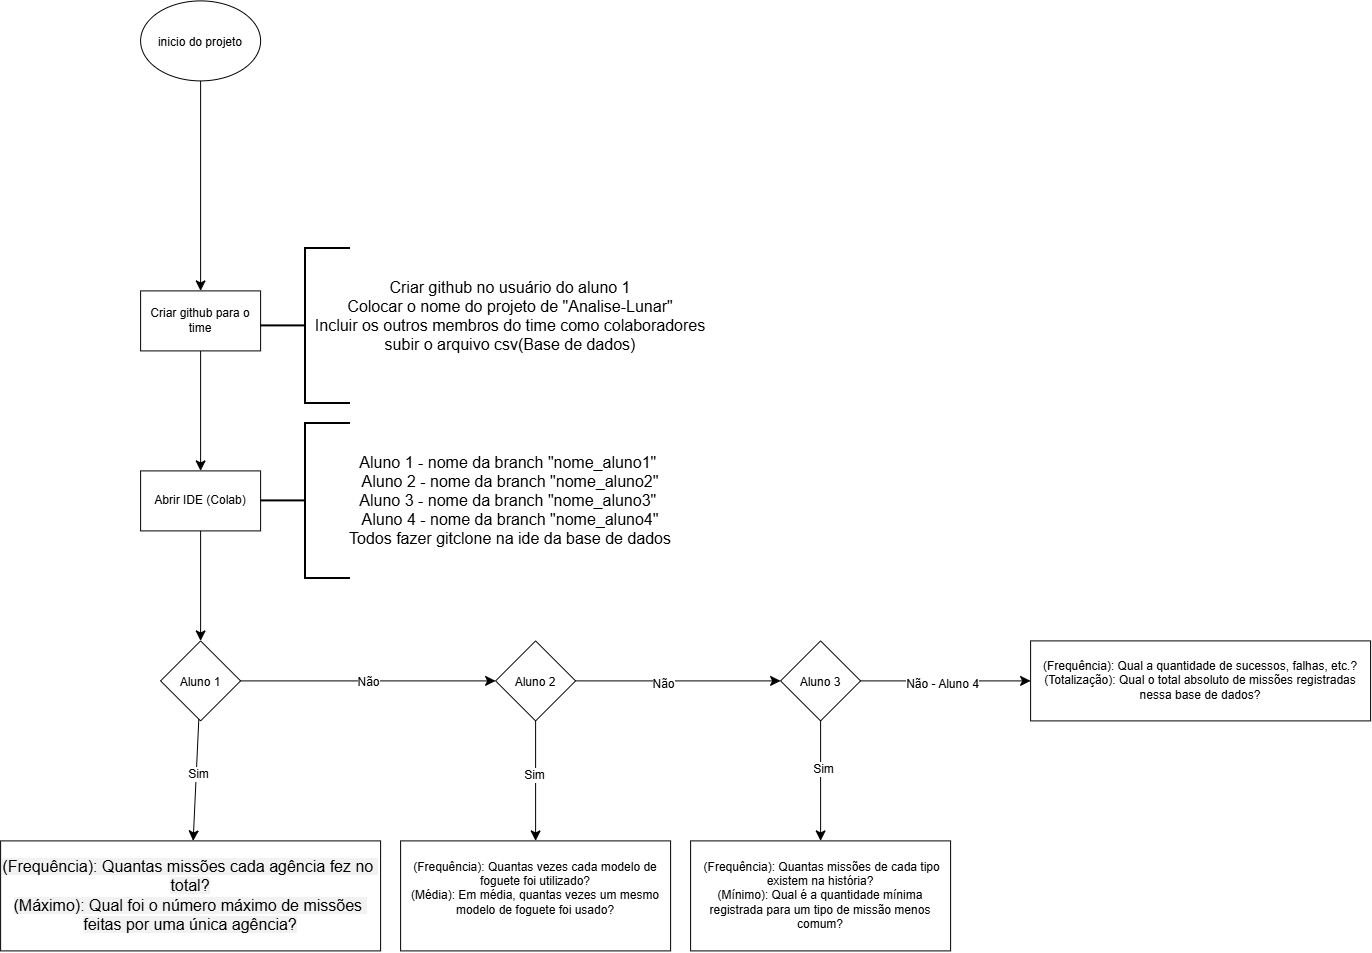

The diagram above was exported from draw.io. Its source (the exported page's mxGraphModel, read from the mxfile embedded in the PNG):
<mxGraphModel dx="1375" dy="1558" grid="1" gridSize="10" guides="1" tooltips="1" connect="1" arrows="1" fold="1" page="1" pageScale="1" pageWidth="827" pageHeight="1169" math="0" shadow="0">
  <root>
    <mxCell id="0" />
    <mxCell id="1" parent="0" />
    <mxCell id="Qow6QjV3DdX_-_qzrtpx-3" edge="1" parent="1" source="Qow6QjV3DdX_-_qzrtpx-1" style="edgeStyle=none;curved=1;rounded=0;orthogonalLoop=1;jettySize=auto;html=1;fontSize=12;startSize=8;endSize=8;" target="Qow6QjV3DdX_-_qzrtpx-2" value="">
      <mxGeometry relative="1" as="geometry" />
    </mxCell>
    <mxCell id="Qow6QjV3DdX_-_qzrtpx-1" parent="1" style="ellipse;whiteSpace=wrap;html=1;shapeInside=1;" value="inicio do projeto" vertex="1">
      <mxGeometry height="80" width="120" x="260" y="110" as="geometry" />
    </mxCell>
    <mxCell id="Qow6QjV3DdX_-_qzrtpx-8" edge="1" parent="1" source="Qow6QjV3DdX_-_qzrtpx-2" style="edgeStyle=none;curved=1;rounded=0;orthogonalLoop=1;jettySize=auto;html=1;fontSize=12;startSize=8;endSize=8;" target="Qow6QjV3DdX_-_qzrtpx-7" value="">
      <mxGeometry relative="1" as="geometry" />
    </mxCell>
    <mxCell id="Qow6QjV3DdX_-_qzrtpx-2" parent="1" style="whiteSpace=wrap;html=1;" value="Criar github para o time" vertex="1">
      <mxGeometry height="60" width="120" x="260" y="400" as="geometry" />
    </mxCell>
    <mxCell id="Qow6QjV3DdX_-_qzrtpx-6" parent="1" style="text;html=1;whiteSpace=wrap;strokeColor=none;fillColor=none;align=center;verticalAlign=middle;rounded=0;fontSize=16;" value="Criar github no usuário do aluno 1&lt;div&gt;Colocar o nome do projeto de &quot;Analise-Lunar&quot;&lt;/div&gt;&lt;div&gt;Incluir os outros membros do time como colaboradores&lt;/div&gt;&lt;div&gt;subir o arquivo csv(Base de dados)&lt;/div&gt;&lt;div&gt;&lt;br&gt;&lt;/div&gt;" vertex="1">
      <mxGeometry height="230" width="460" x="400" y="320" as="geometry" />
    </mxCell>
    <mxCell id="Qow6QjV3DdX_-_qzrtpx-16" edge="1" parent="1" source="Qow6QjV3DdX_-_qzrtpx-7" style="edgeStyle=none;curved=1;rounded=0;orthogonalLoop=1;jettySize=auto;html=1;fontSize=12;startSize=8;endSize=8;" target="Qow6QjV3DdX_-_qzrtpx-15" value="">
      <mxGeometry relative="1" as="geometry" />
    </mxCell>
    <mxCell id="Qow6QjV3DdX_-_qzrtpx-7" parent="1" style="whiteSpace=wrap;html=1;" value="Abrir IDE (Colab)" vertex="1">
      <mxGeometry height="60" width="120" x="260" y="580" as="geometry" />
    </mxCell>
    <mxCell id="Qow6QjV3DdX_-_qzrtpx-9" parent="1" style="text;html=1;whiteSpace=wrap;strokeColor=none;fillColor=none;align=center;verticalAlign=middle;rounded=0;fontSize=16;" value="&lt;div&gt;Aluno 1 - nome da branch &quot;nome_aluno1&quot;&amp;nbsp;&lt;/div&gt;&lt;div&gt;Aluno 2 -&amp;nbsp;&lt;span style=&quot;background-color: transparent; color: light-dark(rgb(0, 0, 0), rgb(255, 255, 255));&quot;&gt;nome da branch &quot;nome_aluno2&quot;&lt;/span&gt;&lt;/div&gt;&lt;div&gt;Aluno 3 -&amp;nbsp;&lt;span style=&quot;background-color: transparent; color: light-dark(rgb(0, 0, 0), rgb(255, 255, 255));&quot;&gt;nome da branch &quot;nome_aluno3&quot;&lt;/span&gt;&lt;span style=&quot;background-color: transparent; color: light-dark(rgb(0, 0, 0), rgb(255, 255, 255));&quot;&gt;&amp;nbsp;&lt;/span&gt;&lt;/div&gt;&lt;div&gt;Aluno 4 -&amp;nbsp;&lt;span style=&quot;background-color: transparent; color: light-dark(rgb(0, 0, 0), rgb(255, 255, 255));&quot;&gt;nome da branch &quot;nome_aluno4&quot;&lt;/span&gt;&lt;/div&gt;&lt;div&gt;&lt;span style=&quot;background-color: transparent; color: light-dark(rgb(0, 0, 0), rgb(255, 255, 255));&quot;&gt;Todos fazer gitclone na ide da base de dados&lt;/span&gt;&lt;/div&gt;" vertex="1">
      <mxGeometry height="230" width="460" x="400" y="495" as="geometry" />
    </mxCell>
    <mxCell id="Qow6QjV3DdX_-_qzrtpx-11" parent="1" style="strokeWidth=2;html=1;shape=mxgraph.flowchart.annotation_2;align=left;labelPosition=right;pointerEvents=1;" value="" vertex="1">
      <mxGeometry height="155" width="90" x="380" y="357.5" as="geometry" />
    </mxCell>
    <mxCell id="Qow6QjV3DdX_-_qzrtpx-14" parent="1" style="strokeWidth=2;html=1;shape=mxgraph.flowchart.annotation_2;align=left;labelPosition=right;pointerEvents=1;" value="" vertex="1">
      <mxGeometry height="155" width="90" x="380" y="532.5" as="geometry" />
    </mxCell>
    <mxCell id="Qow6QjV3DdX_-_qzrtpx-18" edge="1" parent="1" source="Qow6QjV3DdX_-_qzrtpx-15" style="edgeStyle=none;curved=1;rounded=0;orthogonalLoop=1;jettySize=auto;html=1;fontSize=12;startSize=8;endSize=8;" target="Qow6QjV3DdX_-_qzrtpx-17" value="">
      <mxGeometry relative="1" as="geometry" />
    </mxCell>
    <mxCell id="Qow6QjV3DdX_-_qzrtpx-21" connectable="0" parent="Qow6QjV3DdX_-_qzrtpx-18" style="edgeLabel;html=1;align=center;verticalAlign=middle;resizable=0;points=[];fontSize=12;" value="Sim" vertex="1">
      <mxGeometry relative="1" x="-0.1077" y="1" as="geometry">
        <mxPoint as="offset" />
      </mxGeometry>
    </mxCell>
    <mxCell id="Qow6QjV3DdX_-_qzrtpx-23" edge="1" parent="1" source="Qow6QjV3DdX_-_qzrtpx-15" style="edgeStyle=none;curved=1;rounded=0;orthogonalLoop=1;jettySize=auto;html=1;fontSize=12;startSize=8;endSize=8;" target="Qow6QjV3DdX_-_qzrtpx-19" value="">
      <mxGeometry relative="1" as="geometry" />
    </mxCell>
    <mxCell id="Qow6QjV3DdX_-_qzrtpx-24" connectable="0" parent="Qow6QjV3DdX_-_qzrtpx-23" style="edgeLabel;html=1;align=center;verticalAlign=middle;resizable=0;points=[];fontSize=12;" value="Não" vertex="1">
      <mxGeometry relative="1" x="-0.0063" y="-1" as="geometry">
        <mxPoint as="offset" />
      </mxGeometry>
    </mxCell>
    <mxCell id="Qow6QjV3DdX_-_qzrtpx-15" parent="1" style="rhombus;whiteSpace=wrap;html=1;shapeInside=1;" value="Aluno 1" vertex="1">
      <mxGeometry height="80" width="80" x="280" y="750" as="geometry" />
    </mxCell>
    <mxCell id="Qow6QjV3DdX_-_qzrtpx-17" parent="1" style="whiteSpace=wrap;html=1;" value="&lt;span style=&quot;text-align: start; background-color: oklab(0.678923 0.00325415 -0.0111644 / 0.121569); color: oklab(0.964427 0.000418067 -0.00125384);&quot;&gt;&lt;font color=&quot;#000000&quot; face=&quot;gg sans, Noto Sans, Helvetica Neue, Helvetica, Arial, sans-serif&quot;&gt;&lt;span style=&quot;font-size: 16px; white-space-collapse: break-spaces;&quot;&gt;&lt;br&gt;&lt;/span&gt;&lt;/font&gt;&lt;/span&gt;&lt;div&gt;&lt;span style=&quot;text-align: start; background-color: oklab(0.678923 0.00325415 -0.0111644 / 0.121569); font-size: 16px; white-space-collapse: break-spaces; color: oklab(0.964427 0.000418067 -0.00125384);&quot;&gt;&lt;font color=&quot;#000000&quot; face=&quot;gg sans, Noto Sans, Helvetica Neue, Helvetica, Arial, sans-serif&quot;&gt;(Frequência): Quantas missões cada agência fez no total?&lt;br&gt;(Máximo): Qual foi o número máximo de missões feitas por uma única agência?&lt;/font&gt;&lt;/span&gt;&lt;span style=&quot;color: oklab(0.964427 0.000418067 -0.00125384); font-family: &amp;quot;gg sans&amp;quot;, &amp;quot;Noto Sans&amp;quot;, &amp;quot;Helvetica Neue&amp;quot;, Helvetica, Arial, sans-serif; font-size: 16px; text-align: start; white-space: break-spaces; background-color: oklab(0.678923 0.00325415 -0.0111644 / 0.121569);&quot;&gt;&lt;br&gt;&lt;/span&gt;&lt;/div&gt;&lt;div&gt;&lt;span style=&quot;color: oklab(0.964427 0.000418067 -0.00125384); font-family: &amp;quot;gg sans&amp;quot;, &amp;quot;Noto Sans&amp;quot;, &amp;quot;Helvetica Neue&amp;quot;, Helvetica, Arial, sans-serif; font-size: 16px; text-align: start; white-space: break-spaces; background-color: oklab(0.678923 0.00325415 -0.0111644 / 0.121569);&quot;&gt;&lt;br&gt;&lt;/span&gt;&lt;/div&gt;" vertex="1">
      <mxGeometry height="110" width="380" x="120" y="950" as="geometry" />
    </mxCell>
    <mxCell id="Qow6QjV3DdX_-_qzrtpx-26" edge="1" parent="1" source="Qow6QjV3DdX_-_qzrtpx-19" style="edgeStyle=none;curved=1;rounded=0;orthogonalLoop=1;jettySize=auto;html=1;fontSize=12;startSize=8;endSize=8;" target="Qow6QjV3DdX_-_qzrtpx-25" value="">
      <mxGeometry relative="1" as="geometry" />
    </mxCell>
    <mxCell id="Qow6QjV3DdX_-_qzrtpx-27" connectable="0" parent="Qow6QjV3DdX_-_qzrtpx-26" style="edgeLabel;html=1;align=center;verticalAlign=middle;resizable=0;points=[];fontSize=12;" value="Não" vertex="1">
      <mxGeometry relative="1" x="-0.1492" y="-3" as="geometry">
        <mxPoint as="offset" />
      </mxGeometry>
    </mxCell>
    <mxCell id="Qow6QjV3DdX_-_qzrtpx-29" edge="1" parent="1" source="Qow6QjV3DdX_-_qzrtpx-19" style="edgeStyle=none;curved=1;rounded=0;orthogonalLoop=1;jettySize=auto;html=1;fontSize=12;startSize=8;endSize=8;" target="Qow6QjV3DdX_-_qzrtpx-28" value="">
      <mxGeometry relative="1" as="geometry" />
    </mxCell>
    <mxCell id="Qow6QjV3DdX_-_qzrtpx-36" connectable="0" parent="Qow6QjV3DdX_-_qzrtpx-29" style="edgeLabel;html=1;align=center;verticalAlign=middle;resizable=0;points=[];fontSize=12;" value="Sim" vertex="1">
      <mxGeometry relative="1" x="-0.1281" y="-2" as="geometry">
        <mxPoint y="1" as="offset" />
      </mxGeometry>
    </mxCell>
    <mxCell id="Qow6QjV3DdX_-_qzrtpx-19" parent="1" style="rhombus;whiteSpace=wrap;html=1;shapeInside=1;" value="Aluno 2&lt;div&gt;&lt;br/&gt;&lt;/div&gt;" vertex="1">
      <mxGeometry height="80" width="80" x="615" y="750" as="geometry" />
    </mxCell>
    <mxCell id="Qow6QjV3DdX_-_qzrtpx-31" edge="1" parent="1" source="Qow6QjV3DdX_-_qzrtpx-25" style="edgeStyle=none;curved=1;rounded=0;orthogonalLoop=1;jettySize=auto;html=1;fontSize=12;startSize=8;endSize=8;" target="Qow6QjV3DdX_-_qzrtpx-30" value="">
      <mxGeometry relative="1" as="geometry" />
    </mxCell>
    <mxCell id="Qow6QjV3DdX_-_qzrtpx-37" connectable="0" parent="Qow6QjV3DdX_-_qzrtpx-31" style="edgeLabel;html=1;align=center;verticalAlign=middle;resizable=0;points=[];fontSize=12;" value="Sim" vertex="1">
      <mxGeometry relative="1" x="-0.2048" y="2" as="geometry">
        <mxPoint as="offset" />
      </mxGeometry>
    </mxCell>
    <mxCell id="Qow6QjV3DdX_-_qzrtpx-33" edge="1" parent="1" source="Qow6QjV3DdX_-_qzrtpx-25" style="edgeStyle=none;curved=1;rounded=0;orthogonalLoop=1;jettySize=auto;html=1;fontSize=12;startSize=8;endSize=8;" target="Qow6QjV3DdX_-_qzrtpx-35" value="">
      <mxGeometry relative="1" as="geometry">
        <mxPoint x="990" y="790" as="targetPoint" />
      </mxGeometry>
    </mxCell>
    <mxCell id="Qow6QjV3DdX_-_qzrtpx-40" connectable="0" parent="Qow6QjV3DdX_-_qzrtpx-33" style="edgeLabel;html=1;align=center;verticalAlign=middle;resizable=0;points=[];fontSize=12;" value="Não - Aluno 4" vertex="1">
      <mxGeometry relative="1" x="-0.051" y="-3" as="geometry">
        <mxPoint x="1" as="offset" />
      </mxGeometry>
    </mxCell>
    <mxCell id="Qow6QjV3DdX_-_qzrtpx-25" parent="1" style="rhombus;whiteSpace=wrap;html=1;shapeInside=1;" value="Aluno 3" vertex="1">
      <mxGeometry height="80" width="80" x="900" y="750" as="geometry" />
    </mxCell>
    <mxCell id="Qow6QjV3DdX_-_qzrtpx-28" parent="1" style="whiteSpace=wrap;html=1;" value="&lt;div&gt;(Frequência): Quantas vezes cada modelo de foguete foi utilizado?&lt;/div&gt;&lt;div&gt;&lt;span style=&quot;background-color: transparent; color: light-dark(rgb(0, 0, 0), rgb(255, 255, 255));&quot;&gt;(Média): Em média, quantas vezes um mesmo modelo de foguete foi usado?&lt;/span&gt;&lt;/div&gt;&lt;div&gt;&lt;br&gt;&lt;/div&gt;" vertex="1">
      <mxGeometry height="110" width="270" x="520" y="950" as="geometry" />
    </mxCell>
    <mxCell id="Qow6QjV3DdX_-_qzrtpx-30" parent="1" style="whiteSpace=wrap;html=1;" value="&lt;div&gt;&amp;nbsp;(Frequência): Quantas missões de cada tipo existem na história?&lt;/div&gt;&lt;div&gt;&lt;span style=&quot;background-color: transparent; color: light-dark(rgb(0, 0, 0), rgb(255, 255, 255));&quot;&gt;(Mínimo): Qual é a quantidade mínima registrada para um tipo de missão menos comum?&lt;/span&gt;&lt;/div&gt;" vertex="1">
      <mxGeometry height="110" width="260" x="810" y="950" as="geometry" />
    </mxCell>
    <mxCell id="Qow6QjV3DdX_-_qzrtpx-35" parent="1" style="whiteSpace=wrap;html=1;" value="&lt;div&gt;(Frequência): Qual a quantidade de sucessos, falhas, etc.?&lt;/div&gt;&lt;div&gt;&lt;span style=&quot;background-color: transparent; color: light-dark(rgb(0, 0, 0), rgb(255, 255, 255));&quot;&gt;(Totalização): Qual o total absoluto de missões registradas nessa base de dados?&lt;/span&gt;&lt;/div&gt;" vertex="1">
      <mxGeometry height="80" width="340" x="1150" y="750" as="geometry" />
    </mxCell>
  </root>
</mxGraphModel>